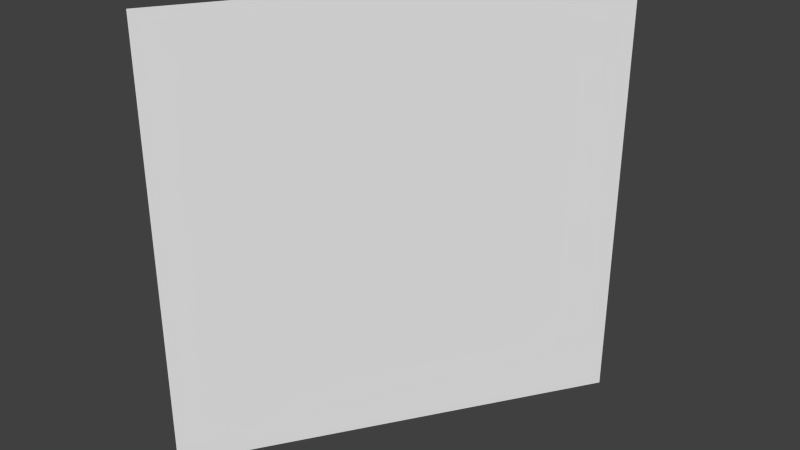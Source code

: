 # Source: sprite.blend  (saved by Blender 2.63.0; exported with 4.5.12 LTS)
import bpy
from mathutils import Matrix  # noqa: F401  (used for matrix-valued properties, if any)

bpy.ops.wm.read_factory_settings(use_empty=True)
scene = bpy.context.scene
scene.name = 'Scene'

# ---- collections
col_collection_1 = bpy.data.collections.new('Collection 1'); scene.collection.children.link(col_collection_1)

# ---- materials (node trees are filled in below, after node groups)
mat_spritematerial = bpy.data.materials.new('SpriteMaterial')
mat_spritematerial.alpha_threshold = 0.0
mat_spritematerial.use_transparent_shadow = False
mat_spritematerial.roughness = 0.5
mat_spritematerial.line_color = (0.0, 0.0, 0.0, 1.0)

# ---- material node trees

# ---- world
world_world = bpy.data.worlds.new('World'); scene.world = world_world
world_world.color = (0.05088, 0.05088, 0.05088)
world_world.use_sun_shadow = False
world_world.sun_shadow_jitter_overblur = 0.0
world_world.cycles.sampling_method = 'MANUAL'
world_world.cycles.sample_map_resolution = 256

# ---- meshes
me_a3dsprite3d = bpy.data.meshes.new('A3DSprite3D')
me_a3dsprite3d.from_pydata([(1.0, 1.0, 0.0), (1.0, -1.0, 0.0), (-1.0, -1.0, 0.0), (-1.0, 1.0, 0.0)], [], [(0, 3, 2, 1)])
me_a3dsprite3d.materials.append(mat_spritematerial)
me_a3dsprite3d.use_remesh_preserve_volume = False
me_a3dsprite3d.use_remesh_preserve_attributes = False
me_a3dsprite3d.use_mirror_vertex_groups = False
me_a3dsprite3d.update()

# ---- objects
ob_a3dsprite3d = bpy.data.objects.new('A3DSprite3D', me_a3dsprite3d)

# ---- transforms, parenting, visibility, modifiers, constraints
ob_a3dsprite3d.location = (0.0, 0.0, 0.0)
ob_a3dsprite3d.rotation_euler = (1.571, 0.0, 1.0)
ob_a3dsprite3d.lineart.crease_threshold = 0.0

# ---- collection membership
col_collection_1.objects.link(ob_a3dsprite3d)

# ---- scene / render settings (as saved in the file)
scene.frame_start = 1; scene.frame_end = 250; scene.frame_set(1)
scene.render.engine = 'BLENDER_EEVEE_NEXT'
scene.render.image_settings.color_mode = 'RGB'
scene.render.image_settings.compression = 90
scene.render.resolution_percentage = 50
scene.render.dither_intensity = 0.0
scene.render.bake_margin = 2
scene.render.bake_bias = 0.0
scene.cycles.use_denoising = False
scene.cycles.samples = 10
scene.cycles.sampling_pattern = 'TABULATED_SOBOL'
scene.cycles.light_sampling_threshold = 0.0
scene.cycles.use_adaptive_sampling = False
scene.cycles.use_light_tree = False
scene.cycles.blur_glossy = 0.0
scene.cycles.volume_bounces = 1
scene.cycles.pixel_filter_type = 'GAUSSIAN'
scene.cycles.sample_clamp_indirect = 0.0
scene.view_settings.view_transform = 'Standard'
bpy.context.view_layer.update()

# ---- added for rendering (the .blend has no active camera and no usable light): camera, sun
cam_auto = bpy.data.cameras.new('AutoCamera')
cam_auto.lens = 50.0
cam_auto.sensor_width = 36.0
cam_auto.clip_end = 1000.0
ob_auto_camera = bpy.data.objects.new('AutoCamera', cam_auto)
scene.collection.objects.link(ob_auto_camera)
ob_auto_camera.location = (2.61693, -3.14032, 2.09354)
ob_auto_camera.rotation_euler = (1.09748, -7.21219e-08, 0.694738)
scene.camera = ob_auto_camera
light_auto_sun = bpy.data.lights.new('AutoSun', 'SUN')
light_auto_sun.energy = 3.0
light_auto_sun.angle = 0.0523599
ob_auto_sun = bpy.data.objects.new('AutoSun', light_auto_sun)
scene.collection.objects.link(ob_auto_sun)
ob_auto_sun.rotation_euler = (0.872665, 0.174533, 0.523599)
bpy.context.view_layer.update()
